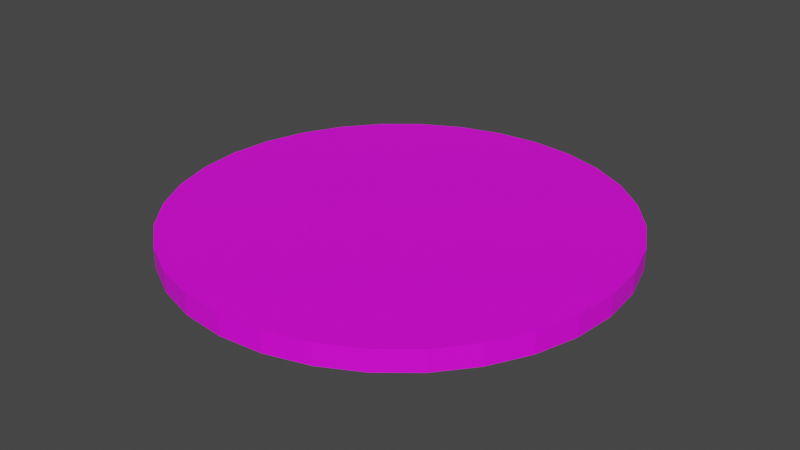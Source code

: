 # Source: MissionPiece2.blend  (saved by Blender 2.82.7; exported with 4.5.12 LTS)
import bpy
from mathutils import Matrix  # noqa: F401  (used for matrix-valued properties, if any)

bpy.ops.wm.read_factory_settings(use_empty=True)
scene = bpy.context.scene
scene.name = 'Scene'

# ---- collections
col_collection = bpy.data.collections.new('Collection'); scene.collection.children.link(col_collection)

# ---- images (referenced by path relative to the original .blend; pixels are not part of the script)
import os
ASSET_DIR = os.environ.get("B2B_ASSET_DIR", "")  # directory of the original .blend (textures are referenced by path, not embedded)
HERE = os.path.dirname(os.path.abspath(__file__))  # packed textures are extracted next to this script under _unpacked/

def load_image(name, relpath, width, height, colorspace="sRGB"):
    """Load a texture the original file referenced (path relative to the .blend, or extracted next to this script)."""
    p = next((c for c in (os.path.join(HERE, relpath), os.path.join(ASSET_DIR, relpath)) if relpath and os.path.exists(c)), "")
    if p:
        img = bpy.data.images.load(p, check_existing=True)
        img.name = name
    else:  # same state as the original file: an image datablock whose file is absent (Cycles renders it pink)
        img = bpy.data.images.new(name, width, height)
        img.source = "FILE"
        img.filepath = "//" + (relpath or name)
    img.colorspace_settings.name = colorspace
    return img
img_mission2_png = load_image('Mission2.png', 'Mission2.png', 1024, 1024, 'sRGB')

# ---- materials (node trees are filled in below, after node groups)
mat_material = bpy.data.materials.new('Material')
mat_material.use_transparent_shadow = False

# ---- material node trees
mat_material.use_nodes = True; mat_material.node_tree.nodes.clear()
_N = mat_material.node_tree.nodes; _L = mat_material.node_tree.links
n0 = _N.new('ShaderNodeOutputMaterial'); n0.name = 'Material Output'; n0.location = (300, 300)
n1 = _N.new('ShaderNodeBsdfPrincipled'); n1.name = 'Principled BSDF'; n1.location = (10, 300)
n1.distribution = 'GGX'
n1.subsurface_method = 'BURLEY'
n1.inputs[3].default_value = 1.45
n1.inputs[27].default_value = (0.0, 0.0, 0.0, 1.0)
n1.inputs[28].default_value = 1.0
n2 = _N.new('ShaderNodeTexImage'); n2.name = 'Image Texture'; n2.location = (-280, 280)
n2.image = img_mission2_png
_L.new(n1.outputs[0], n0.inputs[0])
_L.new(n2.outputs[0], n1.inputs[0])
n0.is_active_output = True

# ---- world
world_world = bpy.data.worlds.new('World'); scene.world = world_world
world_world.use_nodes = True; world_world.node_tree.nodes.clear()
_N = world_world.node_tree.nodes; _L = world_world.node_tree.links
n0 = _N.new('ShaderNodeOutputWorld'); n0.name = 'World Output'; n0.location = (300, 300)
n1 = _N.new('ShaderNodeBackground'); n1.name = 'Background'; n1.location = (10, 300)
n1.inputs[0].default_value = (0.05088, 0.05088, 0.05088, 1.0)
_L.new(n1.outputs[0], n0.inputs[0])
n0.is_active_output = True
world_world.color = (0.05088, 0.05088, 0.05088)
world_world.use_sun_shadow = False
world_world.sun_shadow_jitter_overblur = 0.0

# ---- meshes
me_cylinder_001 = bpy.data.meshes.new('Cylinder.001')
me_cylinder_001.from_pydata([(0.0, 1.0, 0.1021), (0.0, 1.0, 0.4489), (0.1951, 0.9808, 0.1021), (0.1951, 0.9808, 0.4489), (0.3827, 0.9239, 0.1021), (0.3827, 0.9239, 0.4489), (0.5556, 0.8315, 0.1021), (0.5556, 0.8315, 0.4489), (0.7071, 0.7071, 0.1021), (0.7071, 0.7071, 0.4489), (0.8315, 0.5556, 0.1021), (0.8315, 0.5556, 0.4489), (0.9239, 0.3827, 0.1021), (0.9239, 0.3827, 0.4489), (0.9808, 0.1951, 0.1021), (0.9808, 0.1951, 0.4489), (1.0, 7.451e-08, 0.1021), (1.0, 7.451e-08, 0.4489), (0.9808, -0.1951, 0.1021), (0.9808, -0.1951, 0.4489), (0.9239, -0.3827, 0.1021), (0.9239, -0.3827, 0.4489), (0.8315, -0.5556, 0.1021), (0.8315, -0.5556, 0.4489), (0.7071, -0.7071, 0.1021), (0.7071, -0.7071, 0.4489), (0.5556, -0.8315, 0.1021), (0.5556, -0.8315, 0.4489), (0.3827, -0.9239, 0.1021), (0.3827, -0.9239, 0.4489), (0.1951, -0.9808, 0.1021), (0.1951, -0.9808, 0.4489), (-3.26e-07, -1.0, 0.1021), (-3.26e-07, -1.0, 0.4489), (-0.1951, -0.9808, 0.1021), (-0.1951, -0.9808, 0.4489), (-0.3827, -0.9239, 0.1021), (-0.3827, -0.9239, 0.4489), (-0.5556, -0.8315, 0.1021), (-0.5556, -0.8315, 0.4489), (-0.7071, -0.7071, 0.1021), (-0.7071, -0.7071, 0.4489), (-0.8315, -0.5556, 0.1021), (-0.8315, -0.5556, 0.4489), (-0.9239, -0.3827, 0.1021), (-0.9239, -0.3827, 0.4489), (-0.9808, -0.1951, 0.1021), (-0.9808, -0.1951, 0.4489), (-1.0, 9.656e-07, 0.1021), (-1.0, 9.686e-07, 0.4489), (-0.9808, 0.1951, 0.1021), (-0.9808, 0.1951, 0.4489), (-0.9239, 0.3827, 0.1021), (-0.9239, 0.3827, 0.4489), (-0.8315, 0.5556, 0.1021), (-0.8315, 0.5556, 0.4489), (-0.7071, 0.7071, 0.1021), (-0.7071, 0.7071, 0.4489), (-0.5556, 0.8315, 0.1021), (-0.5556, 0.8315, 0.4489), (-0.3827, 0.9239, 0.1021), (-0.3827, 0.9239, 0.4489), (-0.1951, 0.9808, 0.1021), (-0.1951, 0.9808, 0.4489)], [], [(0, 1, 3, 2), (2, 3, 5, 4), (4, 5, 7, 6), (6, 7, 9, 8), (8, 9, 11, 10), (10, 11, 13, 12), (12, 13, 15, 14), (14, 15, 17, 16), (16, 17, 19, 18), (18, 19, 21, 20), (20, 21, 23, 22), (22, 23, 25, 24), (24, 25, 27, 26), (26, 27, 29, 28), (28, 29, 31, 30), (30, 31, 33, 32), (32, 33, 35, 34), (34, 35, 37, 36), (36, 37, 39, 38), (38, 39, 41, 40), (40, 41, 43, 42), (42, 43, 45, 44), (44, 45, 47, 46), (46, 47, 49, 48), (48, 49, 51, 50), (50, 51, 53, 52), (52, 53, 55, 54), (54, 55, 57, 56), (56, 57, 59, 58), (58, 59, 61, 60), (3, 1, 63, 61, 59, 57, 55, 53, 51, 49, 47, 45, 43, 41, 39, 37, 35, 33, 31, 29, 27, 25, 23, 21, 19, 17, 15, 13, 11, 9, 7, 5), (60, 61, 63, 62), (62, 63, 1, 0), (0, 2, 4, 6, 8, 10, 12, 14, 16, 18, 20, 22, 24, 26, 28, 30, 32, 34, 36, 38, 40, 42, 44, 46, 48, 50, 52, 54, 56, 58, 60, 62)])
_uv = me_cylinder_001.uv_layers.new(name='UVMap')
_uv.uv.foreach_set('vector', [0.9889, 0.8422, 1.0, 1.0, 0.9688, 1.0, 0.971, 0.8511, 0.971, 0.8511, 0.9688, 1.0, 0.9375, 1.0, 0.9442, 0.94, 0.9442, 0.94, 0.9375, 1.0, 0.9062, 1.0, 0.8885, 0.8333, 0.8885, 0.8333, 0.9062, 1.0, 0.875, 1.0, 0.8572, 0.92, 0.8572, 0.92, 0.875, 1.0, 0.8438, 1.0, 0.8282, 0.9111, 0.8282, 0.9111, 0.8438, 1.0, 0.8125, 1.0, 0.8014, 0.9467, 0.8125, 0.5, 0.8125, 1.0, 0.7812, 1.0, 0.7812, 0.5, 0.7812, 0.5, 0.7812, 1.0, 0.75, 1.0, 0.75, 0.5, 0.75, 0.5, 0.75, 1.0, 0.7188, 1.0, 0.7188, 0.5, 0.1632, 0.9603, 0.2178, 1.0, 0.1866, 1.0, 0.1319, 0.9603, 0.1319, 0.9603, 0.1866, 1.0, 0.1553, 1.0, 0.1007, 0.9603, 0.1007, 0.9603, 0.1553, 1.0, 0.1241, 1.0, 0.06941, 0.9603, 0.06941, 0.9603, 0.1241, 1.0, 0.09284, 1.0, 0.08755, 0.9498, 0.08755, 0.9498, 0.09284, 1.0, 0.06159, 1.0, 0.0563, 0.9498, 0.0563, 0.9498, 0.06159, 1.0, 0.03034, 1.0, 0.02505, 0.9498, 0.02505, 0.9498, 0.03034, 1.0, 0.246, 1.0, 0.1984, 0.9603, 0.1984, 0.9603, 0.246, 1.0, 0.2148, 1.0, 0.1671, 0.9603, 0.1671, 0.9603, 0.2148, 1.0, 0.1835, 1.0, 0.1359, 0.9603, 0.1359, 0.9603, 0.1835, 1.0, 0.1523, 1.0, 0.1046, 0.9603, 0.1046, 0.9603, 0.1523, 1.0, 0.121, 1.0, 0.07339, 0.9603, 0.07339, 0.9603, 0.121, 1.0, 0.08977, 1.0, 0.09153, 0.9498, 0.09153, 0.9498, 0.08977, 1.0, 0.05852, 1.0, 0.06028, 0.9498, 0.06028, 0.9498, 0.05852, 1.0, 0.02727, 1.0, 0.02903, 0.9498, 0.2812, 0.5, 0.2812, 1.0, 0.25, 1.0, 0.25, 0.5, 0.2411, 0.9622, 0.25, 1.0, 0.2188, 1.0, 0.2121, 0.9667, 0.2121, 0.9667, 0.2188, 1.0, 0.1875, 1.0, 0.1764, 0.9822, 0.1764, 0.9822, 0.1875, 1.0, 0.1562, 1.0, 0.1407, 0.9622, 0.1407, 0.9622, 0.1562, 1.0, 0.125, 1.0, 0.1139, 0.9556, 0.1139, 0.9556, 0.125, 1.0, 0.09375, 1.0, 0.07375, 0.9533, 0.07375, 0.9533, 0.09375, 1.0, 0.0625, 1.0, 0.05139, 0.9444, 0.5882, 0.8768, 0.5124, 0.8842, 0.4366, 0.8768, 0.3638, 0.8547, 0.2966, 0.8188, 0.2378, 0.7705, 0.1895, 0.7116, 0.1536, 0.6445, 0.1315, 0.5716, 0.124, 0.4959, 0.1315, 0.4201, 0.1536, 0.3472, 0.1895, 0.2801, 0.2378, 0.2212, 0.2966, 0.1729, 0.3638, 0.137, 0.4366, 0.1149, 0.5124, 0.1075, 0.5882, 0.1149, 0.661, 0.137, 0.7282, 0.1729, 0.787, 0.2212, 0.8353, 0.2801, 0.8712, 0.3472, 0.8933, 0.4201, 0.9008, 0.4959, 0.8933, 0.5716, 0.8712, 0.6445, 0.8353, 0.7116, 0.787, 0.7705, 0.7282, 0.8188, 0.661, 0.8547, 0.05139, 0.9444, 0.0625, 1.0, 0.03125, 1.0, 0.02236, 0.9378, 0.02236, 0.9378, 0.03125, 1.0, 0.0, 1.0, 0.0, 0.9244, 0.75, 0.49, 0.7968, 0.4854, 0.8418, 0.4717, 0.8833, 0.4496, 0.9197, 0.4197, 0.9496, 0.3833, 0.9717, 0.3418, 0.9854, 0.2968, 0.99, 0.25, 0.9854, 0.2032, 0.9717, 0.1582, 0.9496, 0.1167, 0.9197, 0.08029, 0.8833, 0.05045, 0.8418, 0.02827, 0.7968, 0.01461, 0.75, 0.01, 0.7032, 0.01461, 0.6582, 0.02827, 0.6167, 0.05045, 0.5803, 0.08029, 0.5504, 0.1167, 0.5283, 0.1582, 0.5146, 0.2032, 0.51, 0.25, 0.5146, 0.2968, 0.5283, 0.3418, 0.5504, 0.3833, 0.5803, 0.4197, 0.6167, 0.4496, 0.6582, 0.4717, 0.7032, 0.4854])
me_cylinder_001.materials.append(mat_material)
me_cylinder_001.use_remesh_fix_poles = True
me_cylinder_001.use_remesh_preserve_attributes = False
me_cylinder_001.use_mirror_vertex_groups = False
me_cylinder_001.update()

# ---- objects
ob_cylinderinner = bpy.data.objects.new('CylinderInner', me_cylinder_001)

# ---- transforms, parenting, visibility, modifiers, constraints
ob_cylinderinner.location = (0.0, 0.0, 0.117)
ob_cylinderinner.scale = (0.6, 0.6, 0.1649)
ob_cylinderinner.lineart.crease_threshold = 0.0

# ---- collection membership
col_collection.objects.link(ob_cylinderinner)

# ---- scene / render settings (as saved in the file)
scene.frame_start = 1; scene.frame_end = 250; scene.frame_set(1)
scene.render.engine = 'BLENDER_EEVEE_NEXT'
scene.cycles.use_denoising = False
scene.cycles.samples = 128
scene.cycles.sampling_pattern = 'TABULATED_SOBOL'
scene.cycles.use_adaptive_sampling = False
scene.cycles.use_light_tree = False
scene.view_settings.view_transform = 'Filmic'
bpy.context.view_layer.update()

# ---- added for rendering (the .blend has no active camera and no usable light): camera, sun
cam_auto = bpy.data.cameras.new('AutoCamera')
cam_auto.lens = 50.0
cam_auto.sensor_width = 36.0
cam_auto.clip_end = 1000.0
ob_auto_camera = bpy.data.objects.new('AutoCamera', cam_auto)
scene.collection.objects.link(ob_auto_camera)
ob_auto_camera.location = (1.57105, -1.88526, 1.41929)
ob_auto_camera.rotation_euler = (1.09748, -7.21219e-08, 0.694738)
scene.camera = ob_auto_camera
light_auto_sun = bpy.data.lights.new('AutoSun', 'SUN')
light_auto_sun.energy = 3.0
light_auto_sun.angle = 0.0523599
ob_auto_sun = bpy.data.objects.new('AutoSun', light_auto_sun)
scene.collection.objects.link(ob_auto_sun)
ob_auto_sun.rotation_euler = (0.872665, 0.174533, 0.523599)
bpy.context.view_layer.update()
